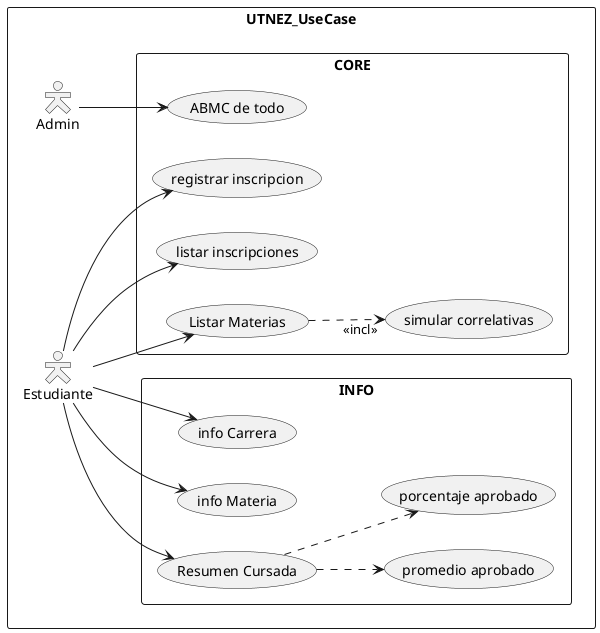

The diagram above was rendered by PlantUML. Its source (embedded in the PNG):
@startuml

' --- SKIN ---

skinparam actorStyle Hollow
left to right direction

' --- DIAGRAMA ---

rectangle UTNEZ_UseCase{

    :Estudiante: as E
    :Admin: as A

    rectangle CORE{
        (Listar Materias) as lm
        E --> lm
        lm ..> "<<incl>>" (simular correlativas)
        E --> (listar inscripciones)
        E --> (registrar inscripcion)
        A --> (ABMC de todo)
    }

    rectangle INFO{
        (Resumen Cursada) as rc
        E --> rc
        rc ..> (promedio aprobado)
        rc ..> (porcentaje aprobado)
        E --> (info Materia)
        E --> (info Carrera)
    }
}


@enduml